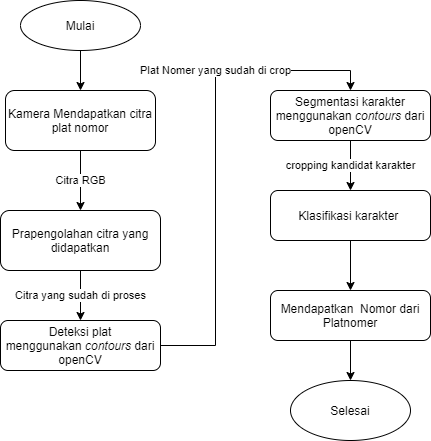

The diagram above was exported from draw.io. Its source (the exported page's mxGraphModel, read from the mxfile embedded in the PNG):
<mxGraphModel dx="1209" dy="684" grid="1" gridSize="10" guides="1" tooltips="1" connect="1" arrows="1" fold="1" page="1" pageScale="1" pageWidth="850" pageHeight="1100" math="0" shadow="0">
  <root>
    <mxCell id="0" />
    <mxCell id="1" parent="0" />
    <mxCell id="YwpAeDafx2CEgKhKVQZS-9" style="edgeStyle=orthogonalEdgeStyle;rounded=0;orthogonalLoop=1;jettySize=auto;html=1;entryX=0.5;entryY=0;entryDx=0;entryDy=0;" edge="1" parent="1" source="YwpAeDafx2CEgKhKVQZS-1" target="YwpAeDafx2CEgKhKVQZS-7">
      <mxGeometry relative="1" as="geometry" />
    </mxCell>
    <mxCell id="YwpAeDafx2CEgKhKVQZS-1" value="Mulai" style="ellipse;whiteSpace=wrap;html=1;" vertex="1" parent="1">
      <mxGeometry x="140" y="70" width="120" height="50" as="geometry" />
    </mxCell>
    <mxCell id="YwpAeDafx2CEgKhKVQZS-21" value="Citra RGB" style="edgeStyle=orthogonalEdgeStyle;rounded=0;orthogonalLoop=1;jettySize=auto;html=1;entryX=0.5;entryY=0;entryDx=0;entryDy=0;" edge="1" parent="1" source="YwpAeDafx2CEgKhKVQZS-7" target="YwpAeDafx2CEgKhKVQZS-10">
      <mxGeometry relative="1" as="geometry">
        <Array as="points">
          <mxPoint x="200" y="250" />
          <mxPoint x="200" y="250" />
        </Array>
      </mxGeometry>
    </mxCell>
    <mxCell id="YwpAeDafx2CEgKhKVQZS-7" value="Kamera Mendapatkan citra plat nomor" style="rounded=1;whiteSpace=wrap;html=1;" vertex="1" parent="1">
      <mxGeometry x="125" y="160" width="150" height="60" as="geometry" />
    </mxCell>
    <mxCell id="YwpAeDafx2CEgKhKVQZS-17" value="Citra yang sudah di proses" style="edgeStyle=orthogonalEdgeStyle;rounded=0;orthogonalLoop=1;jettySize=auto;html=1;entryX=0.5;entryY=0;entryDx=0;entryDy=0;" edge="1" parent="1" source="YwpAeDafx2CEgKhKVQZS-10" target="YwpAeDafx2CEgKhKVQZS-11">
      <mxGeometry relative="1" as="geometry" />
    </mxCell>
    <mxCell id="YwpAeDafx2CEgKhKVQZS-10" value="Prapengolahan citra yang didapatkan" style="rounded=1;whiteSpace=wrap;html=1;" vertex="1" parent="1">
      <mxGeometry x="120" y="280" width="160" height="60" as="geometry" />
    </mxCell>
    <mxCell id="YwpAeDafx2CEgKhKVQZS-18" value="Plat Nomer yang sudah di crop" style="edgeStyle=orthogonalEdgeStyle;rounded=0;orthogonalLoop=1;jettySize=auto;html=1;entryX=0.5;entryY=0;entryDx=0;entryDy=0;" edge="1" parent="1" source="YwpAeDafx2CEgKhKVQZS-11" target="YwpAeDafx2CEgKhKVQZS-12">
      <mxGeometry x="0.3608" relative="1" as="geometry">
        <mxPoint as="offset" />
      </mxGeometry>
    </mxCell>
    <mxCell id="YwpAeDafx2CEgKhKVQZS-11" value="Deteksi plat menggunakan&amp;nbsp;&lt;i&gt;contours&lt;/i&gt;&amp;nbsp;dari openCV" style="rounded=1;whiteSpace=wrap;html=1;" vertex="1" parent="1">
      <mxGeometry x="120" y="390" width="160" height="50" as="geometry" />
    </mxCell>
    <mxCell id="YwpAeDafx2CEgKhKVQZS-19" value="cropping kandidat karakter" style="edgeStyle=orthogonalEdgeStyle;rounded=0;orthogonalLoop=1;jettySize=auto;html=1;entryX=0.5;entryY=0;entryDx=0;entryDy=0;" edge="1" parent="1" source="YwpAeDafx2CEgKhKVQZS-12" target="YwpAeDafx2CEgKhKVQZS-14">
      <mxGeometry relative="1" as="geometry" />
    </mxCell>
    <mxCell id="YwpAeDafx2CEgKhKVQZS-12" value="Segmentasi karakter menggunakan &lt;i&gt;contours&lt;/i&gt;&amp;nbsp;dari openCV" style="rounded=1;whiteSpace=wrap;html=1;" vertex="1" parent="1">
      <mxGeometry x="390" y="160" width="160" height="50" as="geometry" />
    </mxCell>
    <mxCell id="YwpAeDafx2CEgKhKVQZS-20" style="edgeStyle=orthogonalEdgeStyle;rounded=0;orthogonalLoop=1;jettySize=auto;html=1;entryX=0.5;entryY=0;entryDx=0;entryDy=0;" edge="1" parent="1" source="YwpAeDafx2CEgKhKVQZS-14" target="YwpAeDafx2CEgKhKVQZS-16">
      <mxGeometry relative="1" as="geometry" />
    </mxCell>
    <mxCell id="YwpAeDafx2CEgKhKVQZS-14" value="Klasifikasi karakter&amp;nbsp;" style="rounded=1;whiteSpace=wrap;html=1;" vertex="1" parent="1">
      <mxGeometry x="390" y="260" width="160" height="50" as="geometry" />
    </mxCell>
    <mxCell id="YwpAeDafx2CEgKhKVQZS-23" value="" style="edgeStyle=orthogonalEdgeStyle;rounded=0;orthogonalLoop=1;jettySize=auto;html=1;" edge="1" parent="1" source="YwpAeDafx2CEgKhKVQZS-16" target="YwpAeDafx2CEgKhKVQZS-22">
      <mxGeometry relative="1" as="geometry" />
    </mxCell>
    <mxCell id="YwpAeDafx2CEgKhKVQZS-16" value="Mendapatkan&amp;nbsp; Nomor dari Platnomer" style="rounded=1;whiteSpace=wrap;html=1;" vertex="1" parent="1">
      <mxGeometry x="390" y="360" width="160" height="50" as="geometry" />
    </mxCell>
    <mxCell id="YwpAeDafx2CEgKhKVQZS-22" value="Selesai" style="ellipse;whiteSpace=wrap;html=1;rounded=1;" vertex="1" parent="1">
      <mxGeometry x="410" y="450" width="120" height="60" as="geometry" />
    </mxCell>
  </root>
</mxGraphModel>